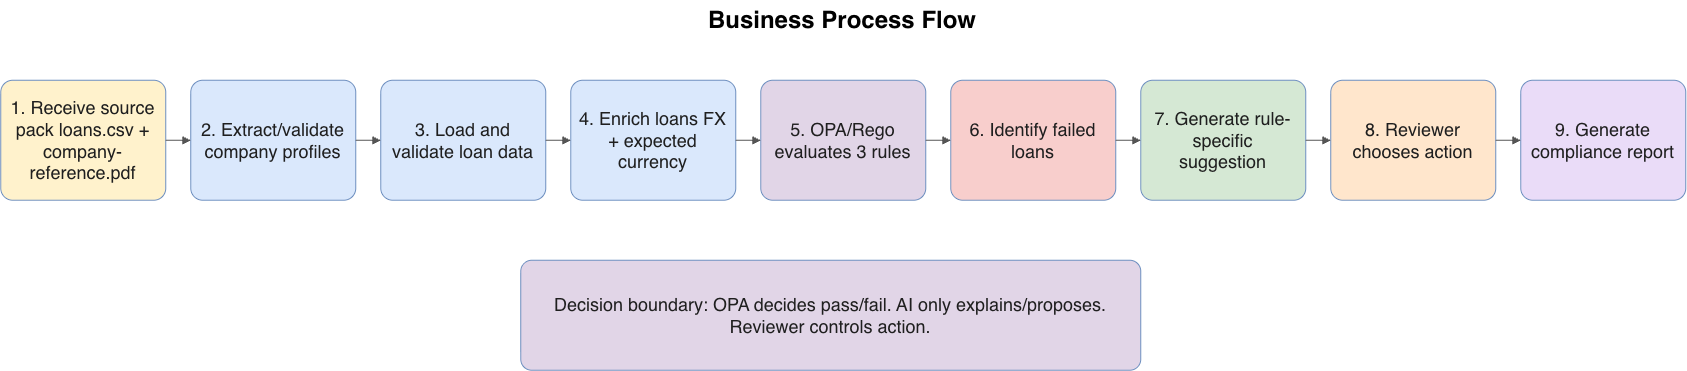

The diagram above was exported from draw.io. Its source (the exported page's mxGraphModel, read from the mxfile embedded in the PNG):
<mxGraphModel dx="1929" dy="1083" grid="1" gridSize="10" guides="1" tooltips="1" connect="1" arrows="1" fold="1" page="1" pageScale="1" pageWidth="1800" pageHeight="1000" math="0" shadow="0">
  <root>
    <mxCell id="0" />
    <mxCell id="1" parent="0" />
    <mxCell id="n2" parent="1" style="text;html=1;strokeColor=none;fillColor=none;align=center;verticalAlign=middle;whiteSpace=wrap;rounded=0;fontStyle=1;fontSize=15;" value="&lt;font style=&quot;font-size: 24px;&quot;&gt;Business Process Flow&lt;/font&gt;" vertex="1">
      <mxGeometry height="40" width="800" x="500" y="20" as="geometry" />
    </mxCell>
    <mxCell id="n3" parent="1" style="rounded=1;whiteSpace=wrap;html=1;fillColor=#FFF2CC;strokeColor=#6C8EBF;fontColor=#1F1F1F;spacing=8;arcSize=10;" value="&lt;font style=&quot;font-size: 18px;&quot;&gt;1. Receive source pack loans.csv + company-reference.pdf&lt;/font&gt;" vertex="1">
      <mxGeometry height="120" width="165" x="58" y="100" as="geometry" />
    </mxCell>
    <mxCell id="n4" parent="1" style="rounded=1;whiteSpace=wrap;html=1;fillColor=#DAE8FC;strokeColor=#6C8EBF;fontColor=#1F1F1F;spacing=8;arcSize=10;" value="&lt;font style=&quot;font-size: 18px;&quot;&gt;2. Extract/validate company profiles&lt;/font&gt;" vertex="1">
      <mxGeometry height="120" width="165" x="248" y="100" as="geometry" />
    </mxCell>
    <mxCell id="n5" parent="1" style="rounded=1;whiteSpace=wrap;html=1;fillColor=#DAE8FC;strokeColor=#6C8EBF;fontColor=#1F1F1F;spacing=8;arcSize=10;" value="&lt;font style=&quot;font-size: 18px;&quot;&gt;3. Load and validate loan data&lt;/font&gt;" vertex="1">
      <mxGeometry height="120" width="165" x="438" y="100" as="geometry" />
    </mxCell>
    <mxCell id="n6" parent="1" style="rounded=1;whiteSpace=wrap;html=1;fillColor=#DAE8FC;strokeColor=#6C8EBF;fontColor=#1F1F1F;spacing=8;arcSize=10;" value="&lt;font style=&quot;font-size: 18px;&quot;&gt;4. Enrich loans FX + expected currency&lt;/font&gt;" vertex="1">
      <mxGeometry height="120" width="165" x="628" y="100" as="geometry" />
    </mxCell>
    <mxCell id="n7" parent="1" style="rounded=1;whiteSpace=wrap;html=1;fillColor=#E1D5E7;strokeColor=#6C8EBF;fontColor=#1F1F1F;spacing=8;arcSize=10;" value="&lt;font style=&quot;font-size: 18px;&quot;&gt;5. OPA/Rego evaluates 3 rules&lt;/font&gt;" vertex="1">
      <mxGeometry height="120" width="165" x="818" y="100" as="geometry" />
    </mxCell>
    <mxCell id="n8" parent="1" style="rounded=1;whiteSpace=wrap;html=1;fillColor=#F8CECC;strokeColor=#6C8EBF;fontColor=#1F1F1F;spacing=8;arcSize=10;" value="&lt;font style=&quot;font-size: 18px;&quot;&gt;6. Identify failed loans&lt;/font&gt;" vertex="1">
      <mxGeometry height="120" width="165" x="1008" y="100" as="geometry" />
    </mxCell>
    <mxCell id="n9" parent="1" style="rounded=1;whiteSpace=wrap;html=1;fillColor=#D5E8D4;strokeColor=#6C8EBF;fontColor=#1F1F1F;spacing=8;arcSize=10;" value="&lt;font style=&quot;font-size: 18px;&quot;&gt;7. Generate rule-specific suggestion&lt;/font&gt;" vertex="1">
      <mxGeometry height="120" width="165" x="1198" y="100" as="geometry" />
    </mxCell>
    <mxCell id="n10" parent="1" style="rounded=1;whiteSpace=wrap;html=1;fillColor=#FFE6CC;strokeColor=#6C8EBF;fontColor=#1F1F1F;spacing=8;arcSize=10;" value="&lt;font style=&quot;font-size: 18px;&quot;&gt;8. Reviewer chooses action&lt;/font&gt;" vertex="1">
      <mxGeometry height="120" width="165" x="1388" y="100" as="geometry" />
    </mxCell>
    <mxCell id="n11" parent="1" style="rounded=1;whiteSpace=wrap;html=1;fillColor=#EADCF8;strokeColor=#6C8EBF;fontColor=#1F1F1F;spacing=8;arcSize=10;" value="&lt;font style=&quot;font-size: 18px;&quot;&gt;9. Generate compliance report&lt;/font&gt;" vertex="1">
      <mxGeometry height="120" width="165" x="1578" y="100" as="geometry" />
    </mxCell>
    <mxCell id="n12" edge="1" parent="1" source="n3" style="edgeStyle=orthogonalEdgeStyle;rounded=0;orthogonalLoop=1;jettySize=auto;html=1;strokeColor=#555555;endArrow=block;endFill=1;" target="n4" value="">
      <mxGeometry relative="1" as="geometry" />
    </mxCell>
    <mxCell id="n13" edge="1" parent="1" source="n4" style="edgeStyle=orthogonalEdgeStyle;rounded=0;orthogonalLoop=1;jettySize=auto;html=1;strokeColor=#555555;endArrow=block;endFill=1;" target="n5" value="">
      <mxGeometry relative="1" as="geometry" />
    </mxCell>
    <mxCell id="n14" edge="1" parent="1" source="n5" style="edgeStyle=orthogonalEdgeStyle;rounded=0;orthogonalLoop=1;jettySize=auto;html=1;strokeColor=#555555;endArrow=block;endFill=1;" target="n6" value="">
      <mxGeometry relative="1" as="geometry" />
    </mxCell>
    <mxCell id="n15" edge="1" parent="1" source="n6" style="edgeStyle=orthogonalEdgeStyle;rounded=0;orthogonalLoop=1;jettySize=auto;html=1;strokeColor=#555555;endArrow=block;endFill=1;" target="n7" value="">
      <mxGeometry relative="1" as="geometry" />
    </mxCell>
    <mxCell id="n16" edge="1" parent="1" source="n7" style="edgeStyle=orthogonalEdgeStyle;rounded=0;orthogonalLoop=1;jettySize=auto;html=1;strokeColor=#555555;endArrow=block;endFill=1;" target="n8" value="">
      <mxGeometry relative="1" as="geometry" />
    </mxCell>
    <mxCell id="n17" edge="1" parent="1" source="n8" style="edgeStyle=orthogonalEdgeStyle;rounded=0;orthogonalLoop=1;jettySize=auto;html=1;strokeColor=#555555;endArrow=block;endFill=1;" target="n9" value="">
      <mxGeometry relative="1" as="geometry" />
    </mxCell>
    <mxCell id="n18" edge="1" parent="1" source="n9" style="edgeStyle=orthogonalEdgeStyle;rounded=0;orthogonalLoop=1;jettySize=auto;html=1;strokeColor=#555555;endArrow=block;endFill=1;" target="n10" value="">
      <mxGeometry relative="1" as="geometry" />
    </mxCell>
    <mxCell id="n19" edge="1" parent="1" source="n10" style="edgeStyle=orthogonalEdgeStyle;rounded=0;orthogonalLoop=1;jettySize=auto;html=1;strokeColor=#555555;endArrow=block;endFill=1;" target="n11" value="">
      <mxGeometry relative="1" as="geometry" />
    </mxCell>
    <mxCell id="n20" parent="1" style="rounded=1;whiteSpace=wrap;html=1;fillColor=#E1D5E7;strokeColor=#6C8EBF;fontColor=#1F1F1F;spacing=8;arcSize=10;" value="&lt;font style=&quot;font-size: 18px;&quot;&gt;Decision boundary: OPA decides pass/fail. AI only explains/proposes. Reviewer controls action.&lt;/font&gt;" vertex="1">
      <mxGeometry height="110" width="620" x="578" y="280" as="geometry" />
    </mxCell>
  </root>
</mxGraphModel>